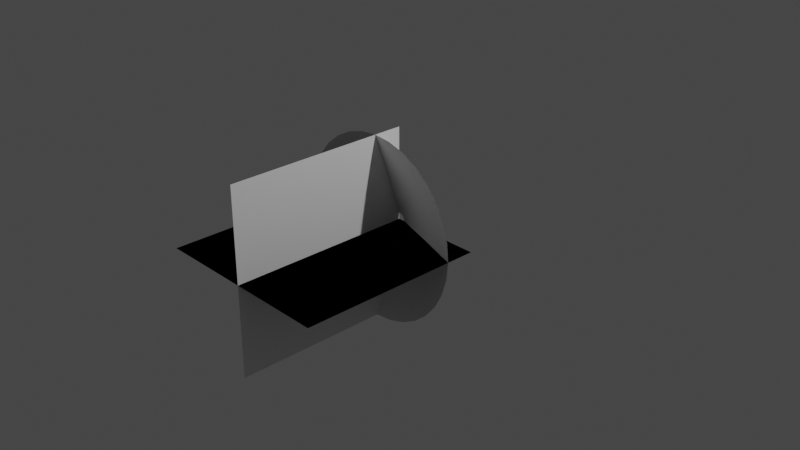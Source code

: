 # Source: MuzzleFlashMesh.blend  (saved by Blender 3.6.11; exported with 4.5.12 LTS)
import bpy
from mathutils import Matrix  # noqa: F401  (used for matrix-valued properties, if any)

bpy.ops.wm.read_factory_settings(use_empty=True)
scene = bpy.context.scene
scene.name = 'Scene'

# ---- collections
col_collection = bpy.data.collections.new('Collection'); scene.collection.children.link(col_collection)

# ---- world
world_world = bpy.data.worlds.new('World'); scene.world = world_world
world_world.use_nodes = True; world_world.node_tree.nodes.clear()
_N = world_world.node_tree.nodes; _L = world_world.node_tree.links
n0 = _N.new('ShaderNodeOutputWorld'); n0.name = 'World Output'; n0.location = (300, 300)
n1 = _N.new('ShaderNodeBackground'); n1.name = 'Background'; n1.location = (10, 300)
n1.inputs[0].default_value = (0.05088, 0.05088, 0.05088, 1.0)
_L.new(n1.outputs[0], n0.inputs[0])
n0.is_active_output = True
world_world.color = (0.05088, 0.05088, 0.05088)
world_world.use_sun_shadow = False
world_world.sun_shadow_jitter_overblur = 0.0

# ---- cameras
cam_camera = bpy.data.cameras.new('Camera')
cam_camera.clip_end = 100.0
cam_camera.ortho_scale = 7.314

# ---- lights
light_light = bpy.data.lights.new('Light', 'POINT')
light_light.transmission_factor = 0.0
light_light.energy = 1000.0
light_light.shadow_soft_size = 0.1
light_light.shadow_maximum_resolution = 0.006
light_light.use_absolute_resolution = True

# ---- meshes
me_circle = bpy.data.meshes.new('Circle')
me_circle.from_pydata([(0.0, 1.0, 0.3108), (-0.1951, 0.9808, 0.3108), (-0.3827, 0.9239, 0.3108), (-0.5556, 0.8315, 0.3108), (-0.7071, 0.7071, 0.3108), (-0.8315, 0.5556, 0.3108), (-0.9239, 0.3827, 0.3108), (-0.9808, 0.1951, 0.3108), (-1.0, 0.0, 0.3108), (-0.9808, -0.1951, 0.3108), (-0.9239, -0.3827, 0.3108), (-0.8315, -0.5556, 0.3108), (-0.7071, -0.7071, 0.3108), (-0.5556, -0.8315, 0.3108), (-0.3827, -0.9239, 0.3108), (-0.1951, -0.9808, 0.3108), (0.0, -1.0, 0.3108), (0.1951, -0.9808, 0.3108), (0.3827, -0.9239, 0.3108), (0.5556, -0.8315, 0.3108), (0.7071, -0.7071, 0.3108), (0.8315, -0.5556, 0.3108), (0.9239, -0.3827, 0.3108), (0.9808, -0.1951, 0.3108), (1.0, 0.0, 0.3108), (0.9808, 0.1951, 0.3108), (0.9239, 0.3827, 0.3108), (0.8315, 0.5556, 0.3108), (0.7071, 0.7071, 0.3108), (0.5556, 0.8315, 0.3108), (0.3827, 0.9239, 0.3108), (0.1951, 0.9808, 0.3108), (-1.124e-08, 0.07152, 0.0), (-0.01395, 0.07014, 0.0), (-0.02737, 0.06607, 0.0), (-0.03973, 0.05946, 0.0), (-0.05057, 0.05057, 0.0), (-0.05946, 0.03973, 0.0), (-0.06607, 0.02737, 0.0), (-0.07014, 0.01395, 0.0), (-0.07152, 1.384e-08, 0.0), (-0.07014, -0.01395, 0.0), (-0.06607, -0.02737, 0.0), (-0.05946, -0.03973, 0.0), (-0.05057, -0.05057, 0.0), (-0.03973, -0.05946, 0.0), (-0.02737, -0.06607, 0.0), (-0.01395, -0.07014, 0.0), (-1.124e-08, -0.07152, 0.0), (0.01395, -0.07014, 0.0), (0.02737, -0.06607, 0.0), (0.03973, -0.05946, 0.0), (0.05057, -0.05057, 0.0), (0.05946, -0.03973, 0.0), (0.06607, -0.02737, 0.0), (0.07014, -0.01395, 0.0), (0.07152, 1.384e-08, 0.0), (0.07014, 0.01395, 0.0), (0.06607, 0.02737, 0.0), (0.05946, 0.03973, 0.0), (0.05057, 0.05057, 0.0), (0.03973, 0.05946, 0.0), (0.02737, 0.06607, 0.0), (0.01395, 0.07014, 0.0), (-0.1045, -0.5255, 0.1504), (-5.621e-09, -0.5358, 0.1504), (-0.205, 0.495, 0.1504), (-0.2977, 0.4455, 0.1504), (0.2977, 0.4455, 0.1504), (0.205, 0.495, 0.1504), (0.1045, -0.5255, 0.1504), (-0.3788, 0.3788, 0.1504), (0.1045, 0.5255, 0.1504), (0.205, -0.495, 0.1504), (-0.4455, 0.2977, 0.1504), (-5.621e-09, 0.5358, 0.1504), (0.2977, -0.4455, 0.1504), (-0.495, 0.205, 0.1504), (0.3788, -0.3788, 0.1504), (-0.5255, 0.1045, 0.1504), (0.4455, -0.2977, 0.1504), (-0.5358, 6.918e-09, 0.1504), (0.495, -0.205, 0.1504), (-0.5255, -0.1045, 0.1504), (0.5255, -0.1045, 0.1504), (-0.495, -0.205, 0.1504), (0.5358, 6.918e-09, 0.1504), (-0.4455, -0.2977, 0.1504), (0.5255, 0.1045, 0.1504), (-0.3788, -0.3788, 0.1504), (0.495, 0.205, 0.1504), (-0.2977, -0.4455, 0.1504), (0.4455, 0.2977, 0.1504), (-0.205, -0.495, 0.1504), (-0.1045, 0.5255, 0.1504), (0.3788, 0.3788, 0.1504)], [], [(65, 64, 47, 48), (67, 66, 34, 35), (69, 68, 61, 62), (70, 65, 48, 49), (71, 67, 35, 36), (72, 69, 62, 63), (73, 70, 49, 50), (74, 71, 36, 37), (75, 72, 63, 32), (76, 73, 50, 51), (77, 74, 37, 38), (78, 76, 51, 52), (79, 77, 38, 39), (80, 78, 52, 53), (81, 79, 39, 40), (82, 80, 53, 54), (83, 81, 40, 41), (84, 82, 54, 55), (85, 83, 41, 42), (86, 84, 55, 56), (87, 85, 42, 43), (88, 86, 56, 57), (89, 87, 43, 44), (90, 88, 57, 58), (91, 89, 44, 45), (92, 90, 58, 59), (93, 91, 45, 46), (94, 75, 32, 33), (95, 92, 59, 60), (64, 93, 46, 47), (66, 94, 33, 34), (68, 95, 60, 61), (29, 28, 95, 68), (2, 1, 94, 66), (15, 14, 93, 64), (28, 27, 92, 95), (1, 0, 75, 94), (14, 13, 91, 93), (27, 26, 90, 92), (13, 12, 89, 91), (26, 25, 88, 90), (12, 11, 87, 89), (25, 24, 86, 88), (11, 10, 85, 87), (24, 23, 84, 86), (10, 9, 83, 85), (23, 22, 82, 84), (9, 8, 81, 83), (22, 21, 80, 82), (8, 7, 79, 81), (21, 20, 78, 80), (7, 6, 77, 79), (20, 19, 76, 78), (6, 5, 74, 77), (19, 18, 73, 76), (0, 31, 72, 75), (5, 4, 71, 74), (18, 17, 70, 73), (31, 30, 69, 72), (4, 3, 67, 71), (17, 16, 65, 70), (30, 29, 68, 69), (3, 2, 66, 67), (16, 15, 64, 65)])
me_circle.polygons.foreach_set('use_smooth', [True] * 64)
_uv = me_circle.uv_layers.new(name='UVMap')
_uv.uv.foreach_set('vector', [0.1882, 0.5, 0.157, 0.5, 0.1559, 1.0, 0.1871, 1.0, 0.7806, 0.5, 0.7494, 0.5, 0.7483, 1.0, 0.7795, 1.0, 0.6247, 0.5, 0.5935, 0.5, 0.5924, 1.0, 0.6236, 1.0, 0.2194, 0.5, 0.1882, 0.5, 0.1871, 1.0, 0.2183, 1.0, 0.8118, 0.5, 0.7806, 0.5, 0.7795, 1.0, 0.8107, 1.0, 0.6559, 0.5, 0.6247, 0.5, 0.6236, 1.0, 0.6548, 1.0, 0.2506, 0.5, 0.2194, 0.5, 0.2183, 1.0, 0.2494, 1.0, 0.843, 0.5, 0.8118, 0.5, 0.8107, 1.0, 0.8418, 1.0, 0.6871, 0.5, 0.6559, 0.5, 0.6548, 1.0, 0.686, 1.0, 0.2817, 0.5, 0.2506, 0.5, 0.2494, 1.0, 0.2806, 1.0, 0.8742, 0.5, 0.843, 0.5, 0.8418, 1.0, 0.873, 1.0, 0.3129, 0.5, 0.2817, 0.5, 0.2806, 1.0, 0.3118, 1.0, 0.9053, 0.5, 0.8742, 0.5, 0.873, 1.0, 0.9042, 1.0, 0.3441, 0.5, 0.3129, 0.5, 0.3118, 1.0, 0.343, 1.0, 0.9365, 0.5, 0.9053, 0.5, 0.9042, 1.0, 0.9354, 1.0, 0.3753, 0.5, 0.3441, 0.5, 0.343, 1.0, 0.3742, 1.0, 0.9677, 0.5, 0.9365, 0.5, 0.9354, 1.0, 0.9666, 1.0, 0.4065, 0.5, 0.3753, 0.5, 0.3742, 1.0, 0.4053, 1.0, 0.9989, 0.5, 0.9677, 0.5, 0.9666, 1.0, 0.9977, 1.0, 0.4376, 0.5, 0.4065, 0.5, 0.4053, 1.0, 0.4365, 1.0, 0.03231, 0.5, 0.001127, 0.5, 0.0, 1.0, 0.03118, 1.0, 0.4688, 0.5, 0.4376, 0.5, 0.4365, 1.0, 0.4677, 1.0, 0.06349, 0.5, 0.03231, 0.5, 0.03118, 1.0, 0.06236, 1.0, 0.5, 0.5, 0.4688, 0.5, 0.4677, 1.0, 0.4989, 1.0, 0.09467, 0.5, 0.06349, 0.5, 0.06236, 1.0, 0.09354, 1.0, 0.5312, 0.5, 0.5, 0.5, 0.4989, 1.0, 0.5301, 1.0, 0.1258, 0.5, 0.09467, 0.5, 0.09354, 1.0, 0.1247, 1.0, 0.7183, 0.5, 0.6871, 0.5, 0.686, 1.0, 0.7171, 1.0, 0.5624, 0.5, 0.5312, 0.5, 0.5301, 1.0, 0.5612, 1.0, 0.157, 0.5, 0.1258, 0.5, 0.1247, 1.0, 0.1559, 1.0, 0.7494, 0.5, 0.7183, 0.5, 0.7171, 1.0, 0.7483, 1.0, 0.5935, 0.5, 0.5624, 0.5, 0.5612, 1.0, 0.5924, 1.0, 0.5947, 0.0, 0.5635, 0.0, 0.5624, 0.5, 0.5935, 0.5, 0.7506, 0.0, 0.7194, 0.0, 0.7183, 0.5, 0.7494, 0.5, 0.1582, 0.0, 0.127, 0.0, 0.1258, 0.5, 0.157, 0.5, 0.5635, 0.0, 0.5323, 0.0, 0.5312, 0.5, 0.5624, 0.5, 0.7194, 0.0, 0.6882, 0.0, 0.6871, 0.5, 0.7183, 0.5, 0.127, 0.0, 0.09579, 0.0, 0.09467, 0.5, 0.1258, 0.5, 0.5323, 0.0, 0.5011, 0.0, 0.5, 0.5, 0.5312, 0.5, 0.09579, 0.0, 0.06461, 0.0, 0.06349, 0.5, 0.09467, 0.5, 0.5011, 0.0, 0.4699, 0.0, 0.4688, 0.5, 0.5, 0.5, 0.06461, 0.0, 0.03343, 0.0, 0.03231, 0.5, 0.06349, 0.5, 0.4699, 0.0, 0.4388, 0.0, 0.4376, 0.5, 0.4688, 0.5, 0.03343, 0.0, 0.002254, -8.382e-09, 0.001127, 0.5, 0.03231, 0.5, 0.4388, 0.0, 0.4076, 0.0, 0.4065, 0.5, 0.4376, 0.5, 1.0, 0.0, 0.9688, 0.0, 0.9677, 0.5, 0.9989, 0.5, 0.4076, 0.0, 0.3764, 0.0, 0.3753, 0.5, 0.4065, 0.5, 0.9688, 0.0, 0.9376, 0.0, 0.9365, 0.5, 0.9677, 0.5, 0.3764, 0.0, 0.3452, 0.0, 0.3441, 0.5, 0.3753, 0.5, 0.9376, 0.0, 0.9065, 0.0, 0.9053, 0.5, 0.9365, 0.5, 0.3452, 0.0, 0.314, 0.0, 0.3129, 0.5, 0.3441, 0.5, 0.9065, 0.0, 0.8753, 0.0, 0.8742, 0.5, 0.9053, 0.5, 0.314, 0.0, 0.2829, 0.0, 0.2817, 0.5, 0.3129, 0.5, 0.8753, 0.0, 0.8441, 0.0, 0.843, 0.5, 0.8742, 0.5, 0.2829, 0.0, 0.2517, 0.0, 0.2506, 0.5, 0.2817, 0.5, 0.6882, 0.0, 0.657, 0.0, 0.6559, 0.5, 0.6871, 0.5, 0.8441, 0.0, 0.8129, 0.0, 0.8118, 0.5, 0.843, 0.5, 0.2517, 0.0, 0.2205, 0.0, 0.2194, 0.5, 0.2506, 0.5, 0.657, 0.0, 0.6258, 0.0, 0.6247, 0.5, 0.6559, 0.5, 0.8129, 0.0, 0.7817, 0.0, 0.7806, 0.5, 0.8118, 0.5, 0.2205, 0.0, 0.1893, 0.0, 0.1882, 0.5, 0.2194, 0.5, 0.6258, 0.0, 0.5947, 0.0, 0.5935, 0.5, 0.6247, 0.5, 0.7817, 0.0, 0.7506, 0.0, 0.7494, 0.5, 0.7806, 0.5, 0.1893, 0.0, 0.1582, 0.0, 0.157, 0.5, 0.1882, 0.5])
me_circle.update()
me_plane_001 = bpy.data.meshes.new('Plane.001')
me_plane_001.from_pydata([(-1.0, -1.0, 0.0), (1.0, -1.0, 0.0), (-1.0, 1.0, 0.0), (1.0, 1.0, 0.0), (-1.0, -1.0, 0.0), (1.0, -1.0, 0.0), (-1.0, 1.0, 0.0), (1.0, 1.0, 0.0), (-5.96e-08, -1.0, 1.0), (5.96e-08, -1.0, -1.0), (-5.96e-08, 1.0, 1.0), (5.96e-08, 1.0, -1.0)], [], [(0, 1, 3, 2), (4, 5, 7, 6), (8, 9, 11, 10)])
_uv = me_plane_001.uv_layers.new(name='UVMap')
_uv.uv.foreach_set('vector', [1.0, 1.0, 0.0, 1.0, 0.0, 0.0, 1.0, 0.0, 1.0, 1.0, 0.0, 1.0, 0.0, 0.0, 1.0, 0.0, 1.0, 1.0, 0.0, 1.0, 0.0, 0.0, 1.0, 0.0])
me_plane_001.update()

# ---- objects
ob_light = bpy.data.objects.new('Light', light_light)
ob_camera = bpy.data.objects.new('Camera', cam_camera)
ob_muzzlecone = bpy.data.objects.new('MuzzleCone', me_circle)
ob_muzzleplanes = bpy.data.objects.new('MuzzlePlanes', me_plane_001)

# ---- transforms, parenting, visibility, modifiers, constraints
ob_light.location = (4.076, 1.005, 5.904)
ob_light.rotation_euler = (0.6503, 0.05522, 1.866)
ob_light.lock_rotations_4d = False
ob_light.empty_display_type = 'ARROWS'
ob_light.color = (0.0, 0.0, 0.0, 0.0)
ob_light.lineart.crease_threshold = 0.0
ob_camera.location = (7.359, -6.926, 4.958)
ob_camera.rotation_euler = (1.109, 0.0, 0.8149)
ob_camera.lock_rotations_4d = False
ob_camera.empty_display_type = 'ARROWS'
ob_camera.color = (0.0, 0.0, 0.0, 0.0)
ob_camera.display_type = 'WIRE'
ob_camera.lineart.crease_threshold = 0.0
ob_muzzlecone.location = (0.0, 0.0, 0.0)
ob_muzzlecone.rotation_euler = (1.571, -0.0, 0.0)
ob_muzzleplanes.location = (0.0, -1.0, 0.0)

# ---- collection membership
col_collection.objects.link(ob_light)
col_collection.objects.link(ob_camera)
col_collection.objects.link(ob_muzzlecone)
col_collection.objects.link(ob_muzzleplanes)

# ---- scene / render settings (as saved in the file)
scene.camera = ob_camera
scene.frame_start = 1; scene.frame_end = 250; scene.frame_set(61)
scene.render.engine = 'BLENDER_EEVEE_NEXT'
scene.cycles.sampling_pattern = 'TABULATED_SOBOL'
scene.view_settings.view_transform = 'Filmic'
bpy.context.view_layer.update()
